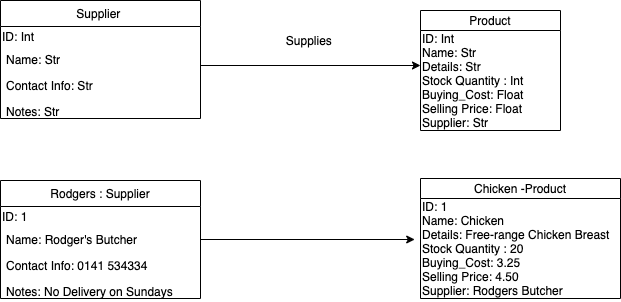

The diagram above was exported from draw.io. Its source (the exported page's mxGraphModel, read from the mxfile embedded in the PNG):
<mxGraphModel dx="946" dy="1615" grid="1" gridSize="10" guides="1" tooltips="1" connect="1" arrows="1" fold="1" page="1" pageScale="1" pageWidth="827" pageHeight="1169" math="0" shadow="0">
  <root>
    <mxCell id="0" />
    <mxCell id="1" parent="0" />
    <mxCell id="89EzjTSrRAkhM5fwgCOl-2" value="Supplier " style="swimlane;fontStyle=0;childLayout=stackLayout;horizontal=1;startSize=26;fillColor=none;horizontalStack=0;resizeParent=1;resizeParentMax=0;resizeLast=0;collapsible=1;marginBottom=0;" vertex="1" parent="1">
      <mxGeometry x="90" y="-1080" width="200" height="118" as="geometry">
        <mxRectangle x="90" y="-1080" width="80" height="26" as="alternateBounds" />
      </mxGeometry>
    </mxCell>
    <mxCell id="89EzjTSrRAkhM5fwgCOl-12" value="ID: Int" style="text;html=1;align=left;verticalAlign=middle;resizable=0;points=[];autosize=1;" vertex="1" parent="89EzjTSrRAkhM5fwgCOl-2">
      <mxGeometry y="26" width="200" height="20" as="geometry" />
    </mxCell>
    <mxCell id="89EzjTSrRAkhM5fwgCOl-3" value="Name: Str " style="text;strokeColor=none;fillColor=none;align=left;verticalAlign=top;spacingLeft=4;spacingRight=4;overflow=hidden;rotatable=0;points=[[0,0.5],[1,0.5]];portConstraint=eastwest;" vertex="1" parent="89EzjTSrRAkhM5fwgCOl-2">
      <mxGeometry y="46" width="200" height="26" as="geometry" />
    </mxCell>
    <mxCell id="89EzjTSrRAkhM5fwgCOl-4" value="Contact Info: Str" style="text;strokeColor=none;fillColor=none;align=left;verticalAlign=top;spacingLeft=4;spacingRight=4;overflow=hidden;rotatable=0;points=[[0,0.5],[1,0.5]];portConstraint=eastwest;" vertex="1" parent="89EzjTSrRAkhM5fwgCOl-2">
      <mxGeometry y="72" width="200" height="26" as="geometry" />
    </mxCell>
    <mxCell id="89EzjTSrRAkhM5fwgCOl-5" value="Notes: Str " style="text;strokeColor=none;fillColor=none;align=left;verticalAlign=top;spacingLeft=4;spacingRight=4;overflow=hidden;rotatable=0;points=[[0,0.5],[1,0.5]];portConstraint=eastwest;" vertex="1" parent="89EzjTSrRAkhM5fwgCOl-2">
      <mxGeometry y="98" width="200" height="20" as="geometry" />
    </mxCell>
    <mxCell id="89EzjTSrRAkhM5fwgCOl-6" value="Product" style="swimlane;fontStyle=0;childLayout=stackLayout;horizontal=1;startSize=20;fillColor=none;horizontalStack=0;resizeParent=1;resizeParentMax=0;resizeLast=0;collapsible=1;marginBottom=0;" vertex="1" parent="1">
      <mxGeometry x="510" y="-1070" width="140" height="120" as="geometry" />
    </mxCell>
    <mxCell id="89EzjTSrRAkhM5fwgCOl-13" value="ID: Int&lt;br&gt;Name: Str&lt;br&gt;Details: Str&lt;br&gt;Stock Quantity : Int&lt;br&gt;Buying_Cost: Float&lt;br&gt;Selling Price: Float&lt;br&gt;Supplier: Str&amp;nbsp;" style="text;html=1;align=left;verticalAlign=middle;resizable=0;points=[];autosize=1;" vertex="1" parent="89EzjTSrRAkhM5fwgCOl-6">
      <mxGeometry y="20" width="140" height="100" as="geometry" />
    </mxCell>
    <mxCell id="89EzjTSrRAkhM5fwgCOl-10" style="edgeStyle=orthogonalEdgeStyle;rounded=0;orthogonalLoop=1;jettySize=auto;html=1;" edge="1" parent="1" source="89EzjTSrRAkhM5fwgCOl-4">
      <mxGeometry relative="1" as="geometry">
        <mxPoint x="510" y="-1015" as="targetPoint" />
        <Array as="points">
          <mxPoint x="290" y="-1015" />
        </Array>
      </mxGeometry>
    </mxCell>
    <mxCell id="89EzjTSrRAkhM5fwgCOl-11" value="Supplies&amp;nbsp;" style="text;html=1;align=center;verticalAlign=middle;resizable=0;points=[];autosize=1;" vertex="1" parent="1">
      <mxGeometry x="370" y="-1050" width="60" height="20" as="geometry" />
    </mxCell>
    <mxCell id="89EzjTSrRAkhM5fwgCOl-22" value="Rodgers : Supplier" style="swimlane;fontStyle=0;childLayout=stackLayout;horizontal=1;startSize=26;fillColor=none;horizontalStack=0;resizeParent=1;resizeParentMax=0;resizeLast=0;collapsible=1;marginBottom=0;" vertex="1" parent="1">
      <mxGeometry x="90" y="-900" width="200" height="118" as="geometry">
        <mxRectangle x="90" y="-1080" width="80" height="26" as="alternateBounds" />
      </mxGeometry>
    </mxCell>
    <mxCell id="89EzjTSrRAkhM5fwgCOl-23" value="ID: 1" style="text;html=1;align=left;verticalAlign=middle;resizable=0;points=[];autosize=1;" vertex="1" parent="89EzjTSrRAkhM5fwgCOl-22">
      <mxGeometry y="26" width="200" height="20" as="geometry" />
    </mxCell>
    <mxCell id="89EzjTSrRAkhM5fwgCOl-24" value="Name: Rodger's Butcher " style="text;strokeColor=none;fillColor=none;align=left;verticalAlign=top;spacingLeft=4;spacingRight=4;overflow=hidden;rotatable=0;points=[[0,0.5],[1,0.5]];portConstraint=eastwest;" vertex="1" parent="89EzjTSrRAkhM5fwgCOl-22">
      <mxGeometry y="46" width="200" height="26" as="geometry" />
    </mxCell>
    <mxCell id="89EzjTSrRAkhM5fwgCOl-25" value="Contact Info: 0141 534334" style="text;strokeColor=none;fillColor=none;align=left;verticalAlign=top;spacingLeft=4;spacingRight=4;overflow=hidden;rotatable=0;points=[[0,0.5],[1,0.5]];portConstraint=eastwest;" vertex="1" parent="89EzjTSrRAkhM5fwgCOl-22">
      <mxGeometry y="72" width="200" height="26" as="geometry" />
    </mxCell>
    <mxCell id="89EzjTSrRAkhM5fwgCOl-26" value="Notes: No Delivery on Sundays" style="text;strokeColor=none;fillColor=none;align=left;verticalAlign=top;spacingLeft=4;spacingRight=4;overflow=hidden;rotatable=0;points=[[0,0.5],[1,0.5]];portConstraint=eastwest;" vertex="1" parent="89EzjTSrRAkhM5fwgCOl-22">
      <mxGeometry y="98" width="200" height="20" as="geometry" />
    </mxCell>
    <mxCell id="89EzjTSrRAkhM5fwgCOl-27" value="Chicken -Product" style="swimlane;fontStyle=0;childLayout=stackLayout;horizontal=1;startSize=20;fillColor=none;horizontalStack=0;resizeParent=1;resizeParentMax=0;resizeLast=0;collapsible=1;marginBottom=0;" vertex="1" parent="1">
      <mxGeometry x="510" y="-902" width="200" height="120" as="geometry" />
    </mxCell>
    <mxCell id="89EzjTSrRAkhM5fwgCOl-28" value="ID: 1&lt;br&gt;Name: Chicken&lt;br&gt;Details: Free-range Chicken Breast&lt;br&gt;Stock Quantity : 20&lt;br&gt;Buying_Cost: 3.25&lt;br&gt;Selling Price: 4.50&lt;br&gt;Supplier: Rodgers Butcher" style="text;html=1;align=left;verticalAlign=middle;resizable=0;points=[];autosize=1;" vertex="1" parent="89EzjTSrRAkhM5fwgCOl-27">
      <mxGeometry y="20" width="200" height="100" as="geometry" />
    </mxCell>
    <mxCell id="89EzjTSrRAkhM5fwgCOl-29" style="edgeStyle=orthogonalEdgeStyle;rounded=0;orthogonalLoop=1;jettySize=auto;html=1;entryX=-0.029;entryY=0.41;entryDx=0;entryDy=0;entryPerimeter=0;" edge="1" parent="1" source="89EzjTSrRAkhM5fwgCOl-24" target="89EzjTSrRAkhM5fwgCOl-28">
      <mxGeometry relative="1" as="geometry" />
    </mxCell>
  </root>
</mxGraphModel>